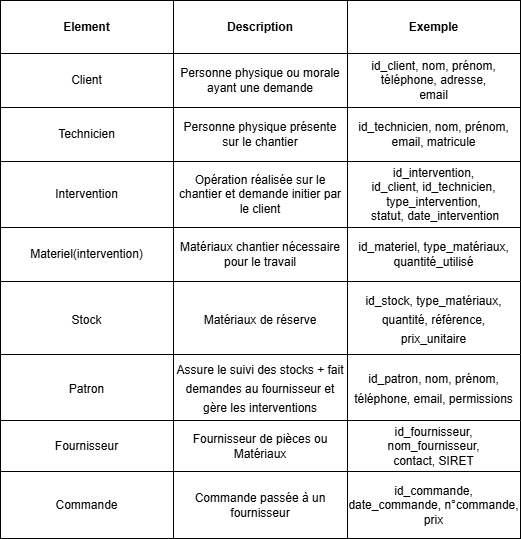

The diagram above was exported from draw.io. Its source (the exported page's mxGraphModel, read from the mxfile embedded in the PNG):
<mxGraphModel dx="1042" dy="614" grid="1" gridSize="10" guides="1" tooltips="1" connect="1" arrows="1" fold="1" page="1" pageScale="1" pageWidth="827" pageHeight="1169" math="0" shadow="0">
  <root>
    <mxCell id="0" />
    <mxCell id="1" parent="0" />
    <mxCell id="aOvRP_8A76TWEh7Mu-dg-37" value="" style="childLayout=tableLayout;recursiveResize=0;shadow=0;" parent="1" vertex="1">
      <mxGeometry x="160" y="500" width="520" height="118" as="geometry" />
    </mxCell>
    <mxCell id="aOvRP_8A76TWEh7Mu-dg-38" value="" style="shape=tableRow;horizontal=0;startSize=0;swimlaneHead=0;swimlaneBody=0;top=0;left=0;bottom=0;right=0;dropTarget=0;collapsible=0;recursiveResize=0;expand=0;fontStyle=0;fillColor=none;strokeColor=inherit;" parent="aOvRP_8A76TWEh7Mu-dg-37" vertex="1">
      <mxGeometry width="520" height="51" as="geometry" />
    </mxCell>
    <mxCell id="aOvRP_8A76TWEh7Mu-dg-39" value="Fournisseur" style="connectable=0;recursiveResize=0;strokeColor=inherit;fillColor=none;align=center;whiteSpace=wrap;html=1;" parent="aOvRP_8A76TWEh7Mu-dg-38" vertex="1">
      <mxGeometry width="173" height="51" as="geometry">
        <mxRectangle width="173" height="51" as="alternateBounds" />
      </mxGeometry>
    </mxCell>
    <mxCell id="aOvRP_8A76TWEh7Mu-dg-40" value="Fournisseur de pièces ou Matériaux" style="connectable=0;recursiveResize=0;strokeColor=inherit;fillColor=none;align=center;whiteSpace=wrap;html=1;" parent="aOvRP_8A76TWEh7Mu-dg-38" vertex="1">
      <mxGeometry x="173" width="174" height="51" as="geometry">
        <mxRectangle width="174" height="51" as="alternateBounds" />
      </mxGeometry>
    </mxCell>
    <mxCell id="aOvRP_8A76TWEh7Mu-dg-41" value="id_fournisseur, nom_fournisseur,&lt;br&gt;contact, SIRET" style="connectable=0;recursiveResize=0;strokeColor=inherit;fillColor=none;align=center;whiteSpace=wrap;html=1;" parent="aOvRP_8A76TWEh7Mu-dg-38" vertex="1">
      <mxGeometry x="347" width="173" height="51" as="geometry">
        <mxRectangle width="173" height="51" as="alternateBounds" />
      </mxGeometry>
    </mxCell>
    <mxCell id="aOvRP_8A76TWEh7Mu-dg-42" style="shape=tableRow;horizontal=0;startSize=0;swimlaneHead=0;swimlaneBody=0;top=0;left=0;bottom=0;right=0;dropTarget=0;collapsible=0;recursiveResize=0;expand=0;fontStyle=0;fillColor=none;strokeColor=inherit;" parent="aOvRP_8A76TWEh7Mu-dg-37" vertex="1">
      <mxGeometry y="51" width="520" height="67" as="geometry" />
    </mxCell>
    <mxCell id="aOvRP_8A76TWEh7Mu-dg-43" value="&lt;span style=&quot;text-align: left;&quot;&gt;Commande&lt;/span&gt;" style="connectable=0;recursiveResize=0;strokeColor=inherit;fillColor=none;align=center;whiteSpace=wrap;html=1;" parent="aOvRP_8A76TWEh7Mu-dg-42" vertex="1">
      <mxGeometry width="173" height="67" as="geometry">
        <mxRectangle width="173" height="67" as="alternateBounds" />
      </mxGeometry>
    </mxCell>
    <mxCell id="aOvRP_8A76TWEh7Mu-dg-44" value="Commande passée à un fournisseur" style="connectable=0;recursiveResize=0;strokeColor=inherit;fillColor=none;align=center;whiteSpace=wrap;html=1;" parent="aOvRP_8A76TWEh7Mu-dg-42" vertex="1">
      <mxGeometry x="173" width="174" height="67" as="geometry">
        <mxRectangle width="174" height="67" as="alternateBounds" />
      </mxGeometry>
    </mxCell>
    <mxCell id="aOvRP_8A76TWEh7Mu-dg-45" value="id_commande, date_commande, n°commande,&lt;div&gt;prix&lt;/div&gt;" style="connectable=0;recursiveResize=0;strokeColor=inherit;fillColor=none;align=center;whiteSpace=wrap;html=1;" parent="aOvRP_8A76TWEh7Mu-dg-42" vertex="1">
      <mxGeometry x="347" width="173" height="67" as="geometry">
        <mxRectangle width="173" height="67" as="alternateBounds" />
      </mxGeometry>
    </mxCell>
    <mxCell id="aOvRP_8A76TWEh7Mu-dg-50" value="" style="childLayout=tableLayout;recursiveResize=0;shadow=0;" parent="1" vertex="1">
      <mxGeometry x="160" y="80" width="520" height="107" as="geometry" />
    </mxCell>
    <mxCell id="aOvRP_8A76TWEh7Mu-dg-51" value="" style="shape=tableRow;horizontal=0;startSize=0;swimlaneHead=0;swimlaneBody=0;top=0;left=0;bottom=0;right=0;dropTarget=0;collapsible=0;recursiveResize=0;expand=0;fontStyle=0;fillColor=none;strokeColor=inherit;" parent="aOvRP_8A76TWEh7Mu-dg-50" vertex="1">
      <mxGeometry width="520" height="53" as="geometry" />
    </mxCell>
    <mxCell id="aOvRP_8A76TWEh7Mu-dg-52" value="&lt;b&gt;Element&lt;/b&gt;" style="connectable=0;recursiveResize=0;strokeColor=inherit;fillColor=none;align=center;whiteSpace=wrap;html=1;" parent="aOvRP_8A76TWEh7Mu-dg-51" vertex="1">
      <mxGeometry width="173" height="53" as="geometry">
        <mxRectangle width="173" height="53" as="alternateBounds" />
      </mxGeometry>
    </mxCell>
    <mxCell id="aOvRP_8A76TWEh7Mu-dg-53" value="&lt;span style=&quot;font-weight: 700;&quot;&gt;Description&lt;/span&gt;" style="connectable=0;recursiveResize=0;strokeColor=inherit;fillColor=none;align=center;whiteSpace=wrap;html=1;" parent="aOvRP_8A76TWEh7Mu-dg-51" vertex="1">
      <mxGeometry x="173" width="174" height="53" as="geometry">
        <mxRectangle width="174" height="53" as="alternateBounds" />
      </mxGeometry>
    </mxCell>
    <mxCell id="aOvRP_8A76TWEh7Mu-dg-54" value="&lt;span style=&quot;font-weight: 700;&quot;&gt;Exemple&lt;/span&gt;" style="connectable=0;recursiveResize=0;strokeColor=inherit;fillColor=none;align=center;whiteSpace=wrap;html=1;" parent="aOvRP_8A76TWEh7Mu-dg-51" vertex="1">
      <mxGeometry x="347" width="173" height="53" as="geometry">
        <mxRectangle width="173" height="53" as="alternateBounds" />
      </mxGeometry>
    </mxCell>
    <mxCell id="aOvRP_8A76TWEh7Mu-dg-55" style="shape=tableRow;horizontal=0;startSize=0;swimlaneHead=0;swimlaneBody=0;top=0;left=0;bottom=0;right=0;dropTarget=0;collapsible=0;recursiveResize=0;expand=0;fontStyle=0;fillColor=none;strokeColor=inherit;" parent="aOvRP_8A76TWEh7Mu-dg-50" vertex="1">
      <mxGeometry y="53" width="520" height="54" as="geometry" />
    </mxCell>
    <mxCell id="aOvRP_8A76TWEh7Mu-dg-56" value="&lt;span style=&quot;text-align: left;&quot;&gt;Client&lt;/span&gt;" style="connectable=0;recursiveResize=0;strokeColor=inherit;fillColor=none;align=center;whiteSpace=wrap;html=1;" parent="aOvRP_8A76TWEh7Mu-dg-55" vertex="1">
      <mxGeometry width="173" height="54" as="geometry">
        <mxRectangle width="173" height="54" as="alternateBounds" />
      </mxGeometry>
    </mxCell>
    <mxCell id="aOvRP_8A76TWEh7Mu-dg-57" value="Personne physique ou morale ayant une demande" style="connectable=0;recursiveResize=0;strokeColor=inherit;fillColor=none;align=center;whiteSpace=wrap;html=1;" parent="aOvRP_8A76TWEh7Mu-dg-55" vertex="1">
      <mxGeometry x="173" width="174" height="54" as="geometry">
        <mxRectangle width="174" height="54" as="alternateBounds" />
      </mxGeometry>
    </mxCell>
    <mxCell id="aOvRP_8A76TWEh7Mu-dg-58" value="id_client, nom, prénom, téléphone, adresse,&lt;br&gt;email" style="connectable=0;recursiveResize=0;strokeColor=inherit;fillColor=none;align=center;whiteSpace=wrap;html=1;" parent="aOvRP_8A76TWEh7Mu-dg-55" vertex="1">
      <mxGeometry x="347" width="173" height="54" as="geometry">
        <mxRectangle width="173" height="54" as="alternateBounds" />
      </mxGeometry>
    </mxCell>
    <mxCell id="aOvRP_8A76TWEh7Mu-dg-63" value="" style="childLayout=tableLayout;recursiveResize=0;shadow=0;" parent="1" vertex="1">
      <mxGeometry x="160" y="187" width="520" height="174" as="geometry" />
    </mxCell>
    <mxCell id="aOvRP_8A76TWEh7Mu-dg-64" value="" style="shape=tableRow;horizontal=0;startSize=0;swimlaneHead=0;swimlaneBody=0;top=0;left=0;bottom=0;right=0;dropTarget=0;collapsible=0;recursiveResize=0;expand=0;fontStyle=0;fillColor=none;strokeColor=inherit;" parent="aOvRP_8A76TWEh7Mu-dg-63" vertex="1">
      <mxGeometry width="520" height="54" as="geometry" />
    </mxCell>
    <mxCell id="aOvRP_8A76TWEh7Mu-dg-65" value="Technicien" style="connectable=0;recursiveResize=0;strokeColor=inherit;fillColor=none;align=center;whiteSpace=wrap;html=1;" parent="aOvRP_8A76TWEh7Mu-dg-64" vertex="1">
      <mxGeometry width="173" height="54" as="geometry">
        <mxRectangle width="173" height="54" as="alternateBounds" />
      </mxGeometry>
    </mxCell>
    <mxCell id="aOvRP_8A76TWEh7Mu-dg-66" value="Personne physique présente sur le chantier" style="connectable=0;recursiveResize=0;strokeColor=inherit;fillColor=none;align=center;whiteSpace=wrap;html=1;" parent="aOvRP_8A76TWEh7Mu-dg-64" vertex="1">
      <mxGeometry x="173" width="174" height="54" as="geometry">
        <mxRectangle width="174" height="54" as="alternateBounds" />
      </mxGeometry>
    </mxCell>
    <mxCell id="aOvRP_8A76TWEh7Mu-dg-67" value="id_technicien, nom, prénom, email, matricule" style="connectable=0;recursiveResize=0;strokeColor=inherit;fillColor=none;align=center;whiteSpace=wrap;html=1;" parent="aOvRP_8A76TWEh7Mu-dg-64" vertex="1">
      <mxGeometry x="347" width="173" height="54" as="geometry">
        <mxRectangle width="173" height="54" as="alternateBounds" />
      </mxGeometry>
    </mxCell>
    <mxCell id="aOvRP_8A76TWEh7Mu-dg-68" style="shape=tableRow;horizontal=0;startSize=0;swimlaneHead=0;swimlaneBody=0;top=0;left=0;bottom=0;right=0;dropTarget=0;collapsible=0;recursiveResize=0;expand=0;fontStyle=0;fillColor=none;strokeColor=inherit;" parent="aOvRP_8A76TWEh7Mu-dg-63" vertex="1">
      <mxGeometry y="54" width="520" height="66" as="geometry" />
    </mxCell>
    <mxCell id="aOvRP_8A76TWEh7Mu-dg-69" value="&lt;div style=&quot;text-align: left;&quot;&gt;&lt;span style=&quot;background-color: transparent; color: light-dark(rgb(0, 0, 0), rgb(255, 255, 255));&quot;&gt;Intervention&lt;/span&gt;&lt;/div&gt;" style="connectable=0;recursiveResize=0;strokeColor=inherit;fillColor=none;align=center;whiteSpace=wrap;html=1;" parent="aOvRP_8A76TWEh7Mu-dg-68" vertex="1">
      <mxGeometry width="173" height="66" as="geometry">
        <mxRectangle width="173" height="66" as="alternateBounds" />
      </mxGeometry>
    </mxCell>
    <mxCell id="aOvRP_8A76TWEh7Mu-dg-70" value="Opération réalisée sur le chantier et demande initier par le client" style="connectable=0;recursiveResize=0;strokeColor=inherit;fillColor=none;align=center;whiteSpace=wrap;html=1;" parent="aOvRP_8A76TWEh7Mu-dg-68" vertex="1">
      <mxGeometry x="173" width="174" height="66" as="geometry">
        <mxRectangle width="174" height="66" as="alternateBounds" />
      </mxGeometry>
    </mxCell>
    <mxCell id="aOvRP_8A76TWEh7Mu-dg-71" value="id_intervention,&lt;div&gt;id_client, id_technicien, type_intervention,&lt;br&gt;&amp;nbsp;statut, date_intervention&lt;/div&gt;" style="connectable=0;recursiveResize=0;strokeColor=inherit;fillColor=none;align=center;whiteSpace=wrap;html=1;" parent="aOvRP_8A76TWEh7Mu-dg-68" vertex="1">
      <mxGeometry x="347" width="173" height="66" as="geometry">
        <mxRectangle width="173" height="66" as="alternateBounds" />
      </mxGeometry>
    </mxCell>
    <mxCell id="aOvRP_8A76TWEh7Mu-dg-72" style="shape=tableRow;horizontal=0;startSize=0;swimlaneHead=0;swimlaneBody=0;top=0;left=0;bottom=0;right=0;dropTarget=0;collapsible=0;recursiveResize=0;expand=0;fontStyle=0;fillColor=none;strokeColor=inherit;" parent="aOvRP_8A76TWEh7Mu-dg-63" vertex="1">
      <mxGeometry y="120" width="520" height="54" as="geometry" />
    </mxCell>
    <mxCell id="aOvRP_8A76TWEh7Mu-dg-73" value="&lt;div style=&quot;text-align: left;&quot;&gt;&lt;span style=&quot;background-color: transparent; color: light-dark(rgb(0, 0, 0), rgb(255, 255, 255));&quot;&gt;Materiel(intervention)&lt;/span&gt;&lt;/div&gt;" style="connectable=0;recursiveResize=0;strokeColor=inherit;fillColor=none;align=center;whiteSpace=wrap;html=1;" parent="aOvRP_8A76TWEh7Mu-dg-72" vertex="1">
      <mxGeometry width="173" height="54" as="geometry">
        <mxRectangle width="173" height="54" as="alternateBounds" />
      </mxGeometry>
    </mxCell>
    <mxCell id="aOvRP_8A76TWEh7Mu-dg-74" value="&lt;span style=&quot;text-align: left;&quot;&gt;Matériaux chantier nécessaire pour le travail&lt;/span&gt;" style="connectable=0;recursiveResize=0;strokeColor=inherit;fillColor=none;align=center;whiteSpace=wrap;html=1;" parent="aOvRP_8A76TWEh7Mu-dg-72" vertex="1">
      <mxGeometry x="173" width="174" height="54" as="geometry">
        <mxRectangle width="174" height="54" as="alternateBounds" />
      </mxGeometry>
    </mxCell>
    <mxCell id="aOvRP_8A76TWEh7Mu-dg-75" value="id_materiel, type_matériaux, quantité_utilisé" style="connectable=0;recursiveResize=0;strokeColor=inherit;fillColor=none;align=center;whiteSpace=wrap;html=1;" parent="aOvRP_8A76TWEh7Mu-dg-72" vertex="1">
      <mxGeometry x="347" width="173" height="54" as="geometry">
        <mxRectangle width="173" height="54" as="alternateBounds" />
      </mxGeometry>
    </mxCell>
    <mxCell id="UNl7VutyZbW8VwzInRlu-1" value="" style="shape=table;startSize=0;container=1;collapsible=0;childLayout=tableLayout;fontSize=16;" vertex="1" parent="1">
      <mxGeometry x="160" y="361" width="520" height="73" as="geometry" />
    </mxCell>
    <mxCell id="UNl7VutyZbW8VwzInRlu-2" value="" style="shape=tableRow;horizontal=0;startSize=0;swimlaneHead=0;swimlaneBody=0;strokeColor=inherit;top=0;left=0;bottom=0;right=0;collapsible=0;dropTarget=0;fillColor=none;points=[[0,0.5],[1,0.5]];portConstraint=eastwest;fontSize=16;" vertex="1" parent="UNl7VutyZbW8VwzInRlu-1">
      <mxGeometry width="520" height="73" as="geometry" />
    </mxCell>
    <mxCell id="UNl7VutyZbW8VwzInRlu-3" value="&lt;span style=&quot;font-size: 12px; text-align: left;&quot;&gt;Stock&lt;/span&gt;" style="shape=partialRectangle;html=1;whiteSpace=wrap;connectable=0;strokeColor=inherit;overflow=hidden;fillColor=none;top=0;left=0;bottom=0;right=0;pointerEvents=1;fontSize=16;" vertex="1" parent="UNl7VutyZbW8VwzInRlu-2">
      <mxGeometry width="173" height="73" as="geometry">
        <mxRectangle width="173" height="73" as="alternateBounds" />
      </mxGeometry>
    </mxCell>
    <mxCell id="UNl7VutyZbW8VwzInRlu-4" value="&lt;span style=&quot;font-size: 12px; text-align: left;&quot;&gt;Matériaux de réserve&lt;/span&gt;" style="shape=partialRectangle;html=1;whiteSpace=wrap;connectable=0;strokeColor=inherit;overflow=hidden;fillColor=none;top=0;left=0;bottom=0;right=0;pointerEvents=1;fontSize=16;" vertex="1" parent="UNl7VutyZbW8VwzInRlu-2">
      <mxGeometry x="173" width="174" height="73" as="geometry">
        <mxRectangle width="174" height="73" as="alternateBounds" />
      </mxGeometry>
    </mxCell>
    <mxCell id="UNl7VutyZbW8VwzInRlu-5" value="&lt;span style=&quot;font-size: 12px;&quot;&gt;id_stock, type_matériaux, quantité, référence, prix_unitaire&lt;/span&gt;" style="shape=partialRectangle;html=1;whiteSpace=wrap;connectable=0;strokeColor=inherit;overflow=hidden;fillColor=none;top=0;left=0;bottom=0;right=0;pointerEvents=1;fontSize=16;" vertex="1" parent="UNl7VutyZbW8VwzInRlu-2">
      <mxGeometry x="347" width="173" height="73" as="geometry">
        <mxRectangle width="173" height="73" as="alternateBounds" />
      </mxGeometry>
    </mxCell>
    <mxCell id="UNl7VutyZbW8VwzInRlu-7" value="" style="shape=table;startSize=0;container=1;collapsible=0;childLayout=tableLayout;fontSize=16;" vertex="1" parent="1">
      <mxGeometry x="160" y="434" width="520" height="66" as="geometry" />
    </mxCell>
    <mxCell id="UNl7VutyZbW8VwzInRlu-8" value="" style="shape=tableRow;horizontal=0;startSize=0;swimlaneHead=0;swimlaneBody=0;strokeColor=inherit;top=0;left=0;bottom=0;right=0;collapsible=0;dropTarget=0;fillColor=none;points=[[0,0.5],[1,0.5]];portConstraint=eastwest;fontSize=16;" vertex="1" parent="UNl7VutyZbW8VwzInRlu-7">
      <mxGeometry width="520" height="66" as="geometry" />
    </mxCell>
    <mxCell id="UNl7VutyZbW8VwzInRlu-9" value="&lt;span style=&quot;font-size: 12px;&quot;&gt;Patron&lt;/span&gt;" style="shape=partialRectangle;html=1;whiteSpace=wrap;connectable=0;strokeColor=inherit;overflow=hidden;fillColor=none;top=0;left=0;bottom=0;right=0;pointerEvents=1;fontSize=16;" vertex="1" parent="UNl7VutyZbW8VwzInRlu-8">
      <mxGeometry width="173" height="66" as="geometry">
        <mxRectangle width="173" height="66" as="alternateBounds" />
      </mxGeometry>
    </mxCell>
    <mxCell id="UNl7VutyZbW8VwzInRlu-10" value="&lt;font style=&quot;font-size: 12px;&quot;&gt;Assure le suivi des stocks + fait demandes au fournisseur et gère les interventions&lt;/font&gt;" style="shape=partialRectangle;html=1;whiteSpace=wrap;connectable=0;strokeColor=inherit;overflow=hidden;fillColor=none;top=0;left=0;bottom=0;right=0;pointerEvents=1;fontSize=16;" vertex="1" parent="UNl7VutyZbW8VwzInRlu-8">
      <mxGeometry x="173" width="174" height="66" as="geometry">
        <mxRectangle width="174" height="66" as="alternateBounds" />
      </mxGeometry>
    </mxCell>
    <mxCell id="UNl7VutyZbW8VwzInRlu-11" value="&lt;span style=&quot;font-size: 12px;&quot;&gt;id_patron, nom, prénom, téléphone, email, permissions&lt;/span&gt;" style="shape=partialRectangle;html=1;whiteSpace=wrap;connectable=0;strokeColor=inherit;overflow=hidden;fillColor=none;top=0;left=0;bottom=0;right=0;pointerEvents=1;fontSize=16;" vertex="1" parent="UNl7VutyZbW8VwzInRlu-8">
      <mxGeometry x="347" width="173" height="66" as="geometry">
        <mxRectangle width="173" height="66" as="alternateBounds" />
      </mxGeometry>
    </mxCell>
  </root>
</mxGraphModel>